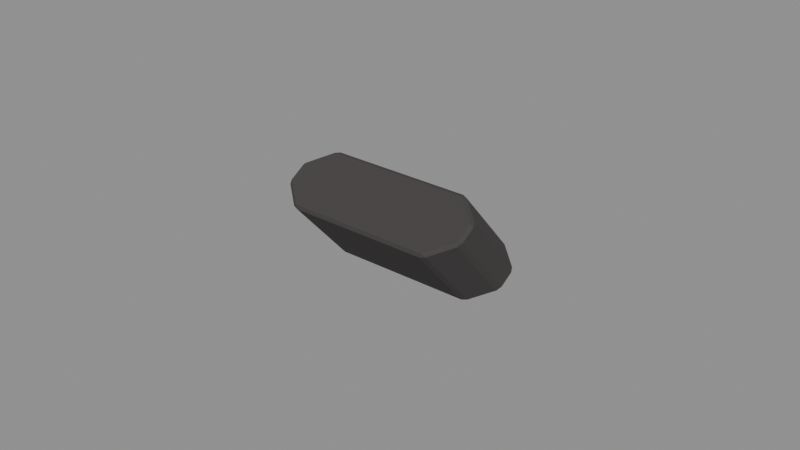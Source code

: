 # Source: Digit-R-0.blend  (saved by Blender 4.3.34; exported with 4.5.12 LTS)
import bpy
from mathutils import Matrix  # noqa: F401  (used for matrix-valued properties, if any)

bpy.ops.wm.read_factory_settings(use_empty=True)
scene = bpy.context.scene
scene.name = 'Isolated part'

# ---- collections
col_part_digit_r_0 = bpy.data.collections.new('Part.Digit-R-0'); scene.collection.children.link(col_part_digit_r_0)

# ---- materials (node trees are filled in below, after node groups)
mat_raccoon___paw_shade_002 = bpy.data.materials.new('Raccoon / Paw shade.002')
mat_raccoon___paw_shade_002.diffuse_color = (0.04667, 0.04092, 0.04092, 1.0)
mat_raccoon___paw_002 = bpy.data.materials.new('Raccoon / Paw.002')
mat_raccoon___paw_002.diffuse_color = (0.05127, 0.04519, 0.04519, 1.0)
mat_raccoon___paw_light_002 = bpy.data.materials.new('Raccoon / Paw light.002')
mat_raccoon___paw_light_002.diffuse_color = (0.05448, 0.04817, 0.04817, 1.0)

# ---- material node trees
mat_raccoon___paw_shade_002.use_nodes = True; mat_raccoon___paw_shade_002.node_tree.nodes.clear()
_N = mat_raccoon___paw_shade_002.node_tree.nodes; _L = mat_raccoon___paw_shade_002.node_tree.links
n0 = _N.new('ShaderNodeBsdfPrincipled'); n0.name = 'Principled BSDF'; n0.location = (10, 300)
n0.inputs[0].default_value = (0.04667, 0.04092, 0.04092, 1.0)
n0.inputs[2].default_value = 0.86
n1 = _N.new('ShaderNodeOutputMaterial'); n1.name = 'Material Output'; n1.location = (300, 300)
_L.new(n0.outputs[0], n1.inputs[0])
n1.is_active_output = True
mat_raccoon___paw_002.use_nodes = True; mat_raccoon___paw_002.node_tree.nodes.clear()
_N = mat_raccoon___paw_002.node_tree.nodes; _L = mat_raccoon___paw_002.node_tree.links
n0 = _N.new('ShaderNodeBsdfPrincipled'); n0.name = 'Principled BSDF'; n0.location = (10, 300)
n0.inputs[0].default_value = (0.05127, 0.04519, 0.04519, 1.0)
n0.inputs[2].default_value = 0.86
n1 = _N.new('ShaderNodeOutputMaterial'); n1.name = 'Material Output'; n1.location = (300, 300)
_L.new(n0.outputs[0], n1.inputs[0])
n1.is_active_output = True
mat_raccoon___paw_light_002.use_nodes = True; mat_raccoon___paw_light_002.node_tree.nodes.clear()
_N = mat_raccoon___paw_light_002.node_tree.nodes; _L = mat_raccoon___paw_light_002.node_tree.links
n0 = _N.new('ShaderNodeBsdfPrincipled'); n0.name = 'Principled BSDF'; n0.location = (10, 300)
n0.inputs[0].default_value = (0.05448, 0.04817, 0.04817, 1.0)
n0.inputs[2].default_value = 0.86
n1 = _N.new('ShaderNodeOutputMaterial'); n1.name = 'Material Output'; n1.location = (300, 300)
_L.new(n0.outputs[0], n1.inputs[0])
n1.is_active_output = True

# ---- meshes
me_digit_r_001 = bpy.data.meshes.new('Digit.R.001')
me_digit_r_001.from_pydata([(-0.02433, 0.0009574, 0.000593), (-0.0232, 0.001893, 0.0), (-0.0226, 0.0003713, 0.000232), (0.0232, 0.001893, 0.0), (0.02433, 0.0009574, 0.000593), (0.0226, 0.0003713, 0.000232), (0.03051, 0.007778, 0.003536), (0.03152, 0.007604, 0.004598), (0.03078, 0.006147, 0.003711), (0.03051, 0.01331, 0.006861), (0.03078, 0.01361, 0.008194), (0.03152, 0.01214, 0.007322), (0.0232, 0.0192, 0.0104), (0.0226, 0.01939, 0.01166), (0.02433, 0.01879, 0.01131), (-0.0232, 0.0192, 0.0104), (-0.02433, 0.01879, 0.01131), (-0.0226, 0.01939, 0.01166), (-0.03051, 0.01331, 0.006861), (-0.03152, 0.01214, 0.007322), (-0.03078, 0.01361, 0.008194), (-0.03051, 0.007778, 0.003536), (-0.03078, 0.006147, 0.003711), (-0.03152, 0.007604, 0.004598), (-0.02446, -0.0188, 0.02279), (-0.02273, -0.01939, 0.02244), (-0.02334, -0.0192, 0.02371), (0.02446, -0.0188, 0.02279), (0.02334, -0.0192, 0.02371), (0.02273, -0.01939, 0.02244), (0.03169, -0.0121, 0.0268), (0.0307, -0.01328, 0.02726), (0.03096, -0.01357, 0.02593), (0.03096, -0.006074, 0.03044), (0.0307, -0.007704, 0.03061), (0.03169, -0.007531, 0.02955), (0.02273, -0.0002626, 0.03394), (0.02334, -0.001781, 0.03417), (0.02447, -0.0008487, 0.03358), (-0.02447, -0.0008487, 0.03358), (-0.02334, -0.001781, 0.03417), (-0.02273, -0.0002626, 0.03394), (-0.03169, -0.007531, 0.02955), (-0.0307, -0.007704, 0.03061), (-0.03096, -0.006074, 0.03044), (-0.03096, -0.01357, 0.02593), (-0.0307, -0.01328, 0.02726), (-0.03169, -0.0121, 0.0268)], [], [(21, 18, 15, 12, 9, 6, 3, 1), (7, 11, 35, 30), (10, 14, 38, 33), (13, 17, 41, 36), (16, 20, 44, 39), (19, 23, 47, 42), (26, 28, 31, 34, 37, 40, 43, 46), (2, 5, 29, 25), (4, 8, 32, 27), (0, 1, 2), (3, 4, 5), (6, 7, 8), (9, 10, 11), (12, 13, 14), (15, 16, 17), (18, 19, 20), (21, 22, 23), (24, 25, 26), (27, 28, 29), (30, 31, 32), (33, 34, 35), (36, 37, 38), (39, 40, 41), (42, 43, 44), (45, 46, 47), (2, 25, 24, 0), (1, 3, 5, 2), (4, 27, 29, 5), (25, 29, 28, 26), (3, 6, 8, 4), (7, 30, 32, 8), (27, 32, 31, 28), (6, 9, 11, 7), (10, 33, 35, 11), (30, 35, 34, 31), (9, 12, 14, 10), (13, 36, 38, 14), (33, 38, 37, 34), (12, 15, 17, 13), (16, 39, 41, 17), (36, 41, 40, 37), (15, 18, 20, 16), (19, 42, 44, 20), (39, 44, 43, 40), (18, 21, 23, 19), (22, 45, 47, 23), (42, 47, 46, 43), (0, 22, 21, 1), (26, 46, 45, 24), (22, 0, 24, 45)])
me_digit_r_001.polygons.foreach_set('material_index', [1, 1, 1, 1, 1, 1, 1, 1, 1, 1, 1, 1, 1, 1, 1, 1, 1, 1, 1, 1, 1, 1, 1, 1, 1, 1, 1, 1, 1, 1, 1, 1, 1, 1, 1, 1, 1, 1, 1, 1, 1, 1, 1, 1, 1, 1, 1, 1, 1, 1])
_uv = me_digit_r_001.uv_layers.new(name='UV0.Paint')
_uv.uv.foreach_set('vector', [0.6108, 0.8818, 0.6108, 0.8838, 0.6085, 0.886, 0.5939, 0.886, 0.5915, 0.8838, 0.5915, 0.8818, 0.5939, 0.8796, 0.6085, 0.8796, 0.6768, 0.8425, 0.676, 0.8439, 0.669, 0.8377, 0.6698, 0.8362, 0.272, 0.8507, 0.2709, 0.8532, 0.2629, 0.8484, 0.264, 0.8458, 0.4535, 0.8149, 0.4678, 0.8149, 0.4678, 0.8243, 0.4534, 0.8243, 0.2919, 0.8458, 0.293, 0.8484, 0.285, 0.8532, 0.2838, 0.8507, 0.6944, 0.8362, 0.6952, 0.8377, 0.6882, 0.8439, 0.6874, 0.8425, 0.322, 0.8796, 0.3368, 0.8796, 0.3391, 0.8818, 0.3391, 0.8839, 0.3368, 0.886, 0.322, 0.886, 0.3197, 0.8839, 0.3197, 0.8818, 0.3437, 0.8149, 0.358, 0.8149, 0.3581, 0.8243, 0.3437, 0.8243, 0.3525, 0.8507, 0.3513, 0.8532, 0.3433, 0.8484, 0.3444, 0.8458, 0.999, 0.9724, 0.9986, 0.9727, 0.9985, 0.9721, 0.4324, 0.9746, 0.432, 0.9743, 0.4325, 0.974, 0.4901, 0.9949, 0.49, 0.9955, 0.4895, 0.995, 0.4076, 0.9968, 0.4077, 0.9974, 0.4071, 0.997, 0.9904, 0.9968, 0.9906, 0.9974, 0.99, 0.9973, 0.9769, 0.9968, 0.9773, 0.9973, 0.9767, 0.9974, 0.409, 0.9968, 0.4096, 0.997, 0.409, 0.9974, 0.4838, 0.9949, 0.4844, 0.995, 0.4839, 0.9955, 0.01776, 0.9989, 0.01834, 0.9987, 0.01814, 0.9993, 0.01264, 0.9989, 0.01226, 0.9993, 0.01206, 0.9987, 0.4438, 0.9972, 0.4432, 0.9974, 0.4432, 0.9968, 0.5358, 0.9954, 0.5352, 0.9955, 0.5353, 0.9949, 0.4719, 0.9746, 0.472, 0.974, 0.4724, 0.9744, 0.4662, 0.9744, 0.4666, 0.974, 0.4667, 0.9746, 0.5395, 0.9949, 0.5396, 0.9955, 0.539, 0.9954, 0.4457, 0.9968, 0.4456, 0.9974, 0.4451, 0.9972, 0.08106, 0.9189, 0.07211, 0.9218, 0.07197, 0.9212, 0.08091, 0.9184, 0.932, 0.9822, 0.9173, 0.9822, 0.9175, 0.9816, 0.9318, 0.9816, 0.07051, 0.9218, 0.06157, 0.9189, 0.06171, 0.9184, 0.07065, 0.9212, 0.941, 0.9968, 0.9553, 0.9968, 0.9555, 0.9974, 0.9408, 0.9974, 0.4295, 0.9275, 0.427, 0.9294, 0.4269, 0.9289, 0.4291, 0.9272, 0.4336, 0.886, 0.4263, 0.8801, 0.4266, 0.8796, 0.4339, 0.8855, 0.4021, 0.934, 0.4048, 0.9351, 0.4047, 0.9355, 0.4018, 0.9343, 0.3157, 0.934, 0.3172, 0.9354, 0.3168, 0.9355, 0.3155, 0.9345, 0.2471, 0.8861, 0.2398, 0.8801, 0.2401, 0.8796, 0.2474, 0.8855, 0.2692, 0.934, 0.2705, 0.9351, 0.2703, 0.9355, 0.2687, 0.9342, 0.4534, 0.934, 0.4564, 0.9352, 0.456, 0.9355, 0.4534, 0.9345, 0.9509, 0.9166, 0.942, 0.9137, 0.9421, 0.9131, 0.951, 0.916, 0.8312, 0.9237, 0.829, 0.9254, 0.8286, 0.9252, 0.8311, 0.9232, 0.8286, 0.9968, 0.8433, 0.9968, 0.8431, 0.9974, 0.8288, 0.9974, 0.00972, 0.9189, 0.0008048, 0.9218, 0.00066, 0.9213, 0.009581, 0.9184, 0.09543, 0.9841, 0.08107, 0.9841, 0.08088, 0.9835, 0.09562, 0.9835, 0.4577, 0.9352, 0.4606, 0.934, 0.4607, 0.9345, 0.4581, 0.9355, 0.2296, 0.8801, 0.2223, 0.8861, 0.222, 0.8855, 0.2293, 0.8796, 0.8329, 0.9232, 0.8351, 0.9249, 0.835, 0.9254, 0.8325, 0.9234, 0.3216, 0.9354, 0.3232, 0.934, 0.3234, 0.9345, 0.3221, 0.9355, 0.425, 0.8801, 0.4177, 0.886, 0.4174, 0.8855, 0.4247, 0.8796, 0.2779, 0.9351, 0.2792, 0.934, 0.2797, 0.9342, 0.2781, 0.9355, 0.9976, 0.9254, 0.9954, 0.9237, 0.9955, 0.9232, 0.998, 0.9251, 0.3961, 0.9343, 0.3932, 0.9355, 0.3932, 0.9351, 0.3958, 0.934, 0.3303, 0.8458, 0.3315, 0.8484, 0.3234, 0.8532, 0.3223, 0.8506])
me_digit_r_001.materials.append(mat_raccoon___paw_shade_002)
me_digit_r_001.materials.append(mat_raccoon___paw_002)
me_digit_r_001.materials.append(mat_raccoon___paw_light_002)
me_digit_r_001.update()

# ---- objects
ob_digit_r_0 = bpy.data.objects.new('Digit-R-0', me_digit_r_001)

# ---- transforms, parenting, visibility, modifiers, constraints
ob_digit_r_0.location = (0.0, 0.0, 0.0)

# ---- collection membership
col_part_digit_r_0.objects.link(ob_digit_r_0)

# ---- scene / render settings (as saved in the file)
scene.frame_start = 1; scene.frame_end = 250; scene.frame_set(1)
scene.render.engine = 'BLENDER_EEVEE_NEXT'
scene.render.image_settings.exr_codec = 'NONE'
scene.render.simplify_subdivision_render = 0
scene.render.simplify_child_particles_render = 0.0
scene.eevee.use_volume_custom_range = False
scene.eevee.use_fast_gi = False
scene.eevee.use_shadows = False
scene.view_settings.white_balance_temperature = 0.0
scene.view_settings.white_balance_tint = 0.0
scene.view_settings.white_balance_whitepoint = (2.97, 0.5193, -0.0414)
bpy.context.view_layer.update()

# ---- added for rendering (the .blend has no active camera and no usable light): camera, sun + grey world if the file has none
cam_auto = bpy.data.cameras.new('AutoCamera')
cam_auto.lens = 50.0
cam_auto.sensor_width = 36.0
cam_auto.clip_end = 1000.0
ob_auto_camera = bpy.data.objects.new('AutoCamera', cam_auto)
scene.collection.objects.link(ob_auto_camera)
ob_auto_camera.location = (0.185045, -0.222054, 0.165122)
ob_auto_camera.rotation_euler = (1.09748, -7.21219e-08, 0.694738)
scene.camera = ob_auto_camera
light_auto_sun = bpy.data.lights.new('AutoSun', 'SUN')
light_auto_sun.energy = 3.0
light_auto_sun.angle = 0.0523599
ob_auto_sun = bpy.data.objects.new('AutoSun', light_auto_sun)
scene.collection.objects.link(ob_auto_sun)
ob_auto_sun.rotation_euler = (0.872665, 0.174533, 0.523599)
if scene.world is None:
    world_auto = bpy.data.worlds.new('AutoWorld')
    world_auto.color = (0.3, 0.3, 0.3)
    scene.world = world_auto
bpy.context.view_layer.update()
